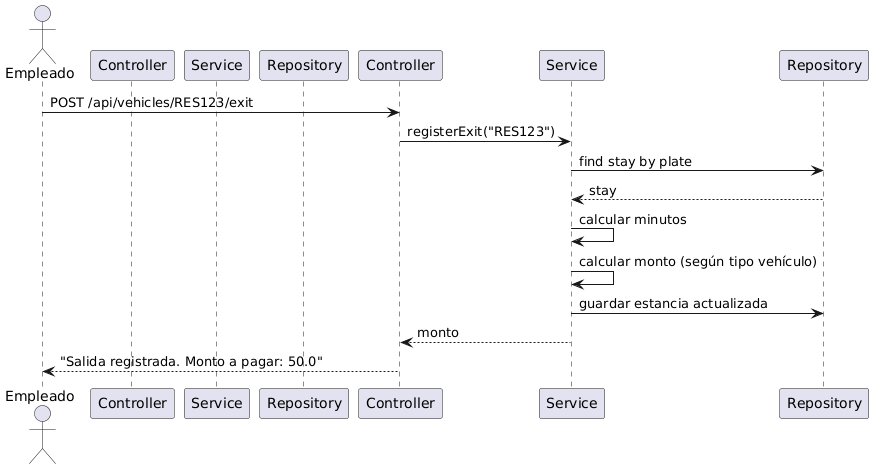

The diagram above was rendered by PlantUML. Its source (embedded in the PNG):
@startuml
actor Empleado
participant Controller as VehicleController
participant Service as VehicleService
participant Repository as StayRepository

Empleado -> Controller : POST /api/vehicles/RES123/exit
Controller -> Service : registerExit("RES123")
Service -> Repository : find stay by plate
Repository --> Service : stay
Service -> Service : calcular minutos
Service -> Service : calcular monto (según tipo vehículo)
Service -> Repository : guardar estancia actualizada
Service --> Controller : monto
Controller --> Empleado : "Salida registrada. Monto a pagar: 50.0"
@enduml